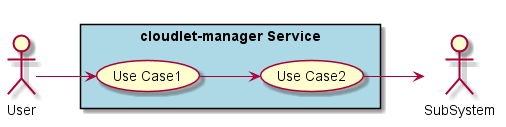

The diagram above was rendered by PlantUML. Its source (embedded in the PNG):
@startuml

left to right direction

actor :User:
actor :SubSystem:


rectangle "cloudlet-manager Service" #lightblue {
    UseCase UC1  as "Use Case1"
    UseCase UC2  as "Use Case2"

    User --> UC1
    UC1 --> UC2
    UC2 --> SubSystem
}

@enduml